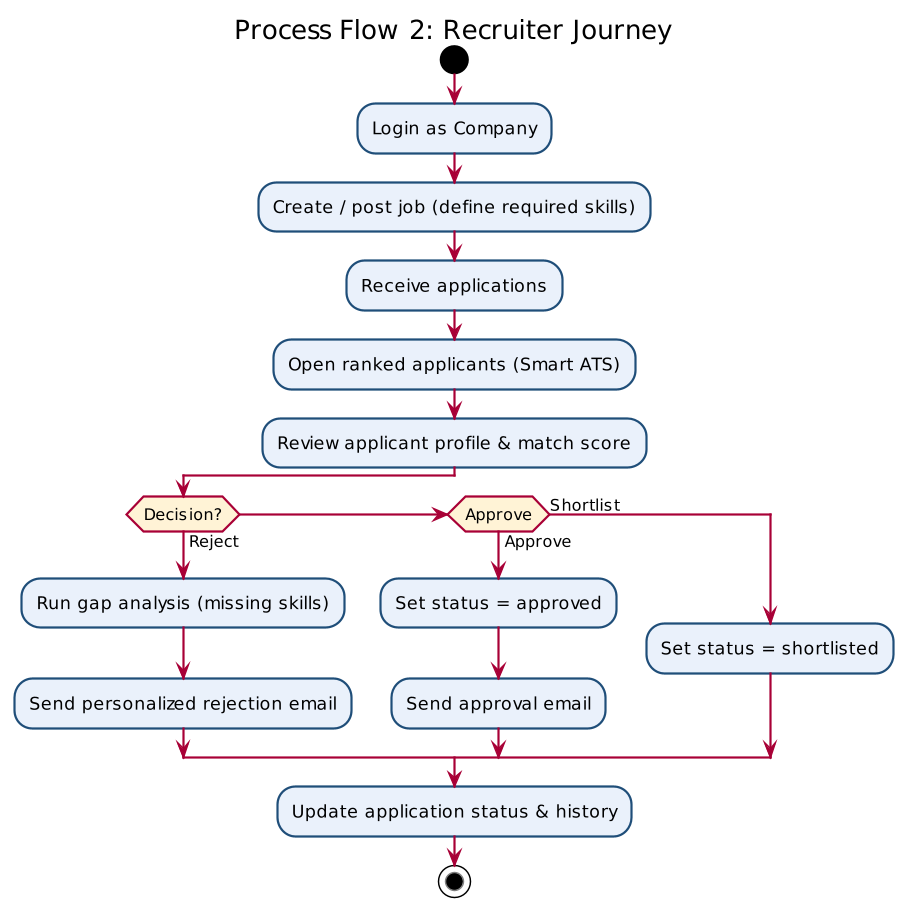

The diagram above was rendered by PlantUML. Its source (embedded in the PNG):
@startuml
skinparam dpi 140
skinparam shadowing false
skinparam defaultFontName Arial
skinparam activityBorderColor #1F4E79
skinparam activityBackgroundColor #EAF1FB
skinparam activityDiamondBackgroundColor #FFF3D6
title Process Flow 2: Recruiter Journey
start
:Login as Company;
:Create / post job (define required skills);
:Receive applications;
:Open ranked applicants (Smart ATS);
:Review applicant profile & match score;
if (Decision?) then (Reject)
  :Run gap analysis (missing skills);
  :Send personalized rejection email;
elseif (Approve) then (Approve)
  :Set status = approved;
  :Send approval email;
else (Shortlist)
  :Set status = shortlisted;
endif
:Update application status & history;
stop
@enduml